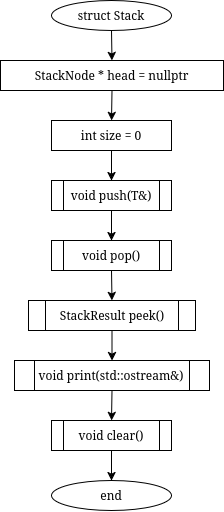

The diagram above was exported from draw.io. Its source (the exported page's mxGraphModel, read from the mxfile embedded in the PNG):
<mxGraphModel dx="895" dy="645" grid="1" gridSize="10" guides="1" tooltips="1" connect="1" arrows="1" fold="1" page="1" pageScale="1" pageWidth="850" pageHeight="1100" math="0" shadow="0">
  <root>
    <mxCell id="0" />
    <mxCell id="1" parent="0" />
    <mxCell id="pilmKmZ6-uoogRAK86wR-294" edge="1" parent="1" style="edgeStyle=orthogonalEdgeStyle;rounded=0;html=1;endArrow=classic;" value="">
      <mxGeometry relative="1" as="geometry">
        <Array as="points">
          <mxPoint x="440" y="3860" />
          <mxPoint x="640" y="3860" />
        </Array>
        <mxPoint x="1190" y="3860.076923076923" as="sourcePoint" />
      </mxGeometry>
    </mxCell>
    <mxCell id="NQzHFs97rIj_YFeGw_ZN-119" parent="1" style="ellipse;whiteSpace=wrap;html=1;" value="struct Stack" vertex="1">
      <mxGeometry height="30" width="120" x="850" y="780" as="geometry" />
    </mxCell>
    <mxCell id="NQzHFs97rIj_YFeGw_ZN-120" parent="1" style="rounded=0;whiteSpace=wrap;html=1;" value="StackNode&lt;T&gt; * head = nullptr" vertex="1">
      <mxGeometry height="30" width="223" x="799" y="840" as="geometry" />
    </mxCell>
    <mxCell id="NQzHFs97rIj_YFeGw_ZN-121" parent="1" style="rounded=0;whiteSpace=wrap;html=1;" value="int size = 0" vertex="1">
      <mxGeometry height="30" width="120" x="850" y="900" as="geometry" />
    </mxCell>
    <mxCell id="NQzHFs97rIj_YFeGw_ZN-122" parent="1" style="shape=process;whiteSpace=wrap;html=1;backgroundOutline=1;" value="void push(T&amp;)" vertex="1">
      <mxGeometry height="30" width="120" x="850" y="960" as="geometry" />
    </mxCell>
    <mxCell id="NQzHFs97rIj_YFeGw_ZN-123" parent="1" style="shape=process;whiteSpace=wrap;html=1;backgroundOutline=1;" value="void pop()" vertex="1">
      <mxGeometry height="30" width="120" x="850" y="1020" as="geometry" />
    </mxCell>
    <mxCell id="NQzHFs97rIj_YFeGw_ZN-124" parent="1" style="shape=process;whiteSpace=wrap;html=1;backgroundOutline=1;" value="StackResult&lt;T&gt; peek()" vertex="1">
      <mxGeometry height="30" width="167" x="827" y="1080" as="geometry" />
    </mxCell>
    <mxCell id="NQzHFs97rIj_YFeGw_ZN-125" parent="1" style="shape=process;whiteSpace=wrap;html=1;backgroundOutline=1;" value="void print(std::ostream&amp;)" vertex="1">
      <mxGeometry height="30" width="195" x="813" y="1140" as="geometry" />
    </mxCell>
    <mxCell id="NQzHFs97rIj_YFeGw_ZN-126" parent="1" style="shape=process;whiteSpace=wrap;html=1;backgroundOutline=1;" value="void clear()" vertex="1">
      <mxGeometry height="30" width="120" x="850" y="1200" as="geometry" />
    </mxCell>
    <mxCell id="NQzHFs97rIj_YFeGw_ZN-127" parent="1" style="ellipse;whiteSpace=wrap;html=1;" value="end" vertex="1">
      <mxGeometry height="30" width="120" x="850" y="1260" as="geometry" />
    </mxCell>
    <mxCell id="NQzHFs97rIj_YFeGw_ZN-128" edge="1" parent="1" source="NQzHFs97rIj_YFeGw_ZN-119" style="endArrow=classic;html=1;rounded=0;exitX=0.5;exitY=1;exitDx=0;exitDy=0;entryX=0.5;entryY=0;entryDx=0;entryDy=0;" target="NQzHFs97rIj_YFeGw_ZN-120" value="">
      <mxGeometry relative="1" as="geometry" />
    </mxCell>
    <mxCell id="NQzHFs97rIj_YFeGw_ZN-129" edge="1" parent="1" source="NQzHFs97rIj_YFeGw_ZN-120" style="endArrow=classic;html=1;rounded=0;exitX=0.5;exitY=1;exitDx=0;exitDy=0;entryX=0.5;entryY=0;entryDx=0;entryDy=0;" target="NQzHFs97rIj_YFeGw_ZN-121" value="">
      <mxGeometry relative="1" as="geometry" />
    </mxCell>
    <mxCell id="NQzHFs97rIj_YFeGw_ZN-130" edge="1" parent="1" source="NQzHFs97rIj_YFeGw_ZN-121" style="endArrow=classic;html=1;rounded=0;exitX=0.5;exitY=1;exitDx=0;exitDy=0;entryX=0.5;entryY=0;entryDx=0;entryDy=0;" target="NQzHFs97rIj_YFeGw_ZN-122" value="">
      <mxGeometry relative="1" as="geometry" />
    </mxCell>
    <mxCell id="NQzHFs97rIj_YFeGw_ZN-131" edge="1" parent="1" source="NQzHFs97rIj_YFeGw_ZN-122" style="endArrow=classic;html=1;rounded=0;exitX=0.5;exitY=1;exitDx=0;exitDy=0;entryX=0.5;entryY=0;entryDx=0;entryDy=0;" target="NQzHFs97rIj_YFeGw_ZN-123" value="">
      <mxGeometry relative="1" as="geometry" />
    </mxCell>
    <mxCell id="NQzHFs97rIj_YFeGw_ZN-132" edge="1" parent="1" source="NQzHFs97rIj_YFeGw_ZN-123" style="endArrow=classic;html=1;rounded=0;exitX=0.5;exitY=1;exitDx=0;exitDy=0;entryX=0.5;entryY=0;entryDx=0;entryDy=0;" target="NQzHFs97rIj_YFeGw_ZN-124" value="">
      <mxGeometry relative="1" as="geometry" />
    </mxCell>
    <mxCell id="NQzHFs97rIj_YFeGw_ZN-133" edge="1" parent="1" source="NQzHFs97rIj_YFeGw_ZN-124" style="endArrow=classic;html=1;rounded=0;exitX=0.5;exitY=1;exitDx=0;exitDy=0;entryX=0.5;entryY=0;entryDx=0;entryDy=0;" target="NQzHFs97rIj_YFeGw_ZN-125" value="">
      <mxGeometry relative="1" as="geometry" />
    </mxCell>
    <mxCell id="NQzHFs97rIj_YFeGw_ZN-134" edge="1" parent="1" source="NQzHFs97rIj_YFeGw_ZN-125" style="endArrow=classic;html=1;rounded=0;exitX=0.5;exitY=1;exitDx=0;exitDy=0;entryX=0.5;entryY=0;entryDx=0;entryDy=0;" target="NQzHFs97rIj_YFeGw_ZN-126" value="">
      <mxGeometry relative="1" as="geometry" />
    </mxCell>
    <mxCell id="NQzHFs97rIj_YFeGw_ZN-135" edge="1" parent="1" source="NQzHFs97rIj_YFeGw_ZN-126" style="endArrow=classic;html=1;rounded=0;exitX=0.5;exitY=1;exitDx=0;exitDy=0;entryX=0.5;entryY=0;entryDx=0;entryDy=0;" target="NQzHFs97rIj_YFeGw_ZN-127" value="">
      <mxGeometry relative="1" as="geometry" />
    </mxCell>
  </root>
</mxGraphModel>